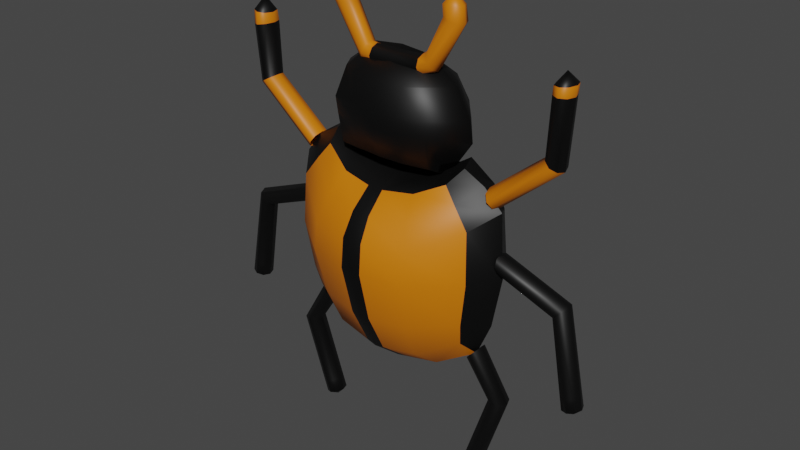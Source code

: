 # Source: VIRUS_naraja.blend  (saved by Blender 3.6.11; exported with 4.5.12 LTS)
import bpy
from mathutils import Matrix  # noqa: F401  (used for matrix-valued properties, if any)

bpy.ops.wm.read_factory_settings(use_empty=True)
scene = bpy.context.scene
scene.name = 'Scene'

# ---- collections
col_collection = bpy.data.collections.new('Collection'); scene.collection.children.link(col_collection)

# ---- materials (node trees are filled in below, after node groups)
mat_material = bpy.data.materials.new('Material')
mat_material.alpha_threshold = 0.0
mat_material.use_transparent_shadow = False
mat_material.roughness = 0.5
mat_material.line_color = (0.0, 0.0, 0.0, 1.0)
mat_material_001 = bpy.data.materials.new('Material.001')
mat_material_001.use_transparent_shadow = False

# ---- node groups
ng_auto_smooth = bpy.data.node_groups.new('Auto Smooth', 'GeometryNodeTree')
_s = ng_auto_smooth.interface.new_socket(name='Geometry', in_out='OUTPUT', socket_type='NodeSocketGeometry')
_s = ng_auto_smooth.interface.new_socket(name='Geometry', in_out='INPUT', socket_type='NodeSocketGeometry')
_s = ng_auto_smooth.interface.new_socket(name='Angle', in_out='INPUT', socket_type='NodeSocketFloat')
_s.subtype = 'ANGLE'
_s.min_value = 0.0
_s.max_value = 3.142
ng_auto_smooth.is_modifier = True
_N = ng_auto_smooth.nodes; _L = ng_auto_smooth.links
n0 = _N.new('NodeGroupOutput'); n0.name = 'Group Output'; n0.location = (480, -100)
n1 = _N.new('NodeGroupInput'); n1.name = 'Group Input'; n1.location = (-420, -300)
n2 = _N.new('NodeGroupInput'); n2.name = 'Group Input.001'; n2.location = (-60, -100)
n3 = _N.new('GeometryNodeSetShadeSmooth'); n3.name = 'Set Shade Smooth'; n3.location = (120, -100)
n3.domain = 'EDGE'
n4 = _N.new('GeometryNodeSetShadeSmooth'); n4.name = 'Set Shade Smooth.001'; n4.location = (300, -100)
n5 = _N.new('GeometryNodeInputMeshEdgeAngle'); n5.name = 'Edge Angle'; n5.location = (-420, -220)
n6 = _N.new('GeometryNodeInputEdgeSmooth'); n6.name = 'Is Edge Smooth'; n6.location = (-60, -160)
n7 = _N.new('GeometryNodeInputShadeSmooth'); n7.name = 'Is Face Smooth'; n7.location = (-240, -340)
n8 = _N.new('FunctionNodeBooleanMath'); n8.name = 'Boolean Math'; n8.location = (-60, -220)
n9 = _N.new('FunctionNodeCompare'); n9.name = 'Compare'; n9.location = (-240, -180)
n9.operation = 'LESS_EQUAL'
_L.new(n5.outputs[0], n9.inputs[0])
_L.new(n4.outputs[0], n0.inputs[0])
_L.new(n1.outputs[1], n9.inputs[1])
_L.new(n9.outputs[0], n8.inputs[0])
_L.new(n7.outputs[0], n8.inputs[1])
_L.new(n2.outputs[0], n3.inputs[0])
_L.new(n6.outputs[0], n3.inputs[1])
_L.new(n3.outputs[0], n4.inputs[0])
_L.new(n8.outputs[0], n3.inputs[2])
n0.is_active_output = True

# ---- material node trees
mat_material.use_nodes = True; mat_material.node_tree.nodes.clear()
_N = mat_material.node_tree.nodes; _L = mat_material.node_tree.links
n0 = _N.new('ShaderNodeOutputMaterial'); n0.name = 'Material Output'; n0.location = (300, 300)
n1 = _N.new('ShaderNodeBsdfPrincipled'); n1.name = 'Principled BSDF'; n1.location = (10, 300)
n1.distribution = 'GGX'
n1.subsurface_method = 'RANDOM_WALK_SKIN'
n1.inputs[0].default_value = (0.0, 0.0, 0.0, 1.0)
n1.inputs[3].default_value = 1.45
n1.inputs[27].default_value = (0.0, 0.0, 0.0, 1.0)
n1.inputs[28].default_value = 1.0
_L.new(n1.outputs[0], n0.inputs[0])
n0.is_active_output = True
mat_material_001.use_nodes = True; mat_material_001.node_tree.nodes.clear()
_N = mat_material_001.node_tree.nodes; _L = mat_material_001.node_tree.links
n0 = _N.new('ShaderNodeBsdfPrincipled'); n0.name = 'Principled BSDF'; n0.location = (10, 300)
n0.distribution = 'GGX'
n0.subsurface_method = 'RANDOM_WALK_SKIN'
n0.inputs[0].default_value = (0.686, 0.1791, 0.0, 1.0)
n0.inputs[3].default_value = 1.45
n0.inputs[27].default_value = (0.0, 0.0, 0.0, 1.0)
n0.inputs[28].default_value = 1.0
n1 = _N.new('ShaderNodeOutputMaterial'); n1.name = 'Material Output'; n1.location = (300, 300)
_L.new(n0.outputs[0], n1.inputs[0])
n1.is_active_output = True

# ---- world
world_world = bpy.data.worlds.new('World'); scene.world = world_world
world_world.use_nodes = True; world_world.node_tree.nodes.clear()
_N = world_world.node_tree.nodes; _L = world_world.node_tree.links
n0 = _N.new('ShaderNodeOutputWorld'); n0.name = 'World Output'; n0.location = (300, 300)
n1 = _N.new('ShaderNodeBackground'); n1.name = 'Background'; n1.location = (10, 300)
n1.inputs[0].default_value = (0.05088, 0.05088, 0.05088, 1.0)
_L.new(n1.outputs[0], n0.inputs[0])
n0.is_active_output = True
world_world.color = (0.05088, 0.05088, 0.05088)
world_world.use_sun_shadow = False
world_world.sun_shadow_jitter_overblur = 0.0

# ---- meshes
me_cube = bpy.data.meshes.new('Cube')
me_cube.from_pydata([(0.8299, 0.2864, 0.8443), (1.037, 0.2912, -0.6901), (0.7896, -0.02744, 0.6946), (0.9957, 0.003448, -0.7229), (-0.808, 0.2523, 0.8467), (-1.085, 0.319, -0.7511), (-0.7862, -0.01369, 0.7094), (-1.006, 0.002654, -0.72), (0.0385, 0.5916, -0.961), (0.01468, -0.1895, 0.5285), (0.04769, -0.2363, -0.9382), (0.01289, 0.6593, 0.5965), (1.195, 0.4389, -0.08894), (-1.14, -0.08599, -0.08468), (1.147, -0.1202, -0.07879), (-1.197, 0.3981, -0.08894), (0.01482, 0.9021, -0.07155), (0.01557, -0.5476, -0.09971), (-1.117, -0.06226, 0.3666), (1.159, 0.4106, 0.4324), (1.118, -0.09589, 0.3841), (-1.16, 0.3711, 0.412), (0.01446, 0.8571, 0.1864), (0.01515, -0.5188, 0.1703), (1.097, 0.4224, -0.4994), (1.068, -0.08831, -0.4887), (-1.039, 0.3844, -0.5439), (0.01565, 0.8539, -0.6009), (0.02078, -0.4248, -0.5742), (-1.031, -0.06028, -0.5208), (-0.5017, 0.5199, -0.9102), (-0.4459, -0.1247, 0.5679), (-0.5112, -0.1681, -0.8812), (-0.4836, 0.5893, 0.5973), (-0.5985, 0.8011, -0.09089), (-0.5913, -0.4361, -0.1107), (-0.5772, 0.7619, 0.124), (-0.5774, -0.4116, 0.1569), (-0.5467, -0.3293, -0.5419), (-0.5557, 0.7596, -0.545), (0.5478, -0.1776, -0.8927), (0.5155, 0.6032, 0.6111), (0.5346, 0.5343, -0.9246), (0.4736, -0.1346, 0.5749), (0.6245, -0.4532, -0.1106), (0.6359, 0.8177, -0.09092), (0.6097, -0.4284, 0.165), (0.6136, 0.778, 0.1323), (0.5941, 0.775, -0.5521), (0.5856, -0.3454, -0.5437), (-1.085, 0.1657, -0.8485), (0.8534, 0.1621, 0.7876), (-0.8478, 0.157, 0.7977), (1.079, 0.1662, -0.8648), (0.02148, 0.1246, -1.21), (0.01433, 0.1963, 0.68), (1.36, 0.1758, -0.08597), (-1.363, 0.1726, -0.08597), (1.319, 0.1736, 0.5076), (-1.322, 0.1704, 0.4844), (-1.25, 0.1719, -0.5995), (1.248, 0.1749, -0.5489), (-0.5445, 0.1274, -1.094), (-0.5176, 0.1897, 0.6972), (0.5491, 0.1917, 0.7094), (0.5748, 0.1283, -1.11), (-0.9304, -0.05087, 0.5605), (1.06, 0.3612, 0.6462), (0.9363, -0.07143, 0.5737), (-1.072, 0.3219, 0.6281), (0.01425, 0.7981, 0.3829), (0.0148, -0.3935, 0.3629), (-0.566, 0.71, 0.3501), (-0.5115, -0.2882, 0.4071), (0.5354, -0.3037, 0.4162), (0.6017, 0.726, 0.3618), (1.103, 0.1645, 0.6869), (-1.115, 0.1598, 0.6881), (-0.0719, -0.2217, -0.926), (-0.09336, 0.6443, 0.5967), (-0.1164, 0.8805, -0.07569), (-0.1122, 0.8367, 0.1731), (-0.1066, 0.8337, -0.589), (-0.07709, 0.5763, -0.9501), (-0.08388, -0.1756, 0.5369), (-0.1143, -0.5237, -0.1021), (-0.1116, -0.4959, 0.1674), (-0.1006, -0.4044, -0.5673), (-0.0995, 0.1949, 0.6837), (-0.09963, 0.1252, -1.186), (-0.09782, -0.3709, 0.3723), (-0.1099, 0.7792, 0.3759), (0.1386, 0.5801, -0.9536), (0.1073, -0.1784, 0.5379), (0.1384, -0.5285, -0.1019), (0.1351, -0.5006, 0.1692), (0.1347, -0.4088, -0.568), (0.1486, -0.2245, -0.929), (0.1143, 0.648, 0.5994), (0.1401, 0.8851, -0.07546), (0.1353, 0.8412, 0.1755), (0.1323, 0.838, -0.5911), (0.1331, 0.1254, -1.19), (0.1222, 0.1953, 0.6859), (0.1328, 0.7835, 0.3787), (0.1198, -0.3753, 0.3736)], [], [(63, 52, 6, 31), (73, 31, 6, 66), (77, 52, 4, 69), (65, 53, 3, 40), (76, 51, 2, 68), (75, 41, 0, 67), (91, 79, 11, 70), (89, 54, 10, 78), (105, 93, 9, 71), (103, 55, 9, 93), (96, 94, 17, 28), (82, 80, 16, 27), (48, 45, 12, 24), (61, 56, 14, 25), (60, 57, 15, 26), (38, 35, 13, 29), (94, 95, 23, 17), (80, 81, 22, 16), (45, 47, 19, 12), (56, 58, 20, 14), (57, 59, 21, 15), (35, 37, 18, 13), (32, 38, 29, 7), (50, 60, 26, 5), (53, 61, 25, 3), (42, 48, 24, 1), (83, 82, 27, 8), (97, 96, 28, 10), (5, 26, 39, 30), (78, 87, 38, 32), (85, 86, 37, 35), (15, 21, 36, 34), (87, 85, 35, 38), (26, 15, 34, 39), (50, 62, 32, 7), (69, 4, 33, 72), (90, 84, 31, 73), (88, 63, 31, 84), (3, 25, 49, 40), (92, 101, 48, 42), (99, 100, 47, 45), (14, 20, 46, 44), (101, 99, 45, 48), (25, 14, 44, 49), (51, 64, 43, 2), (68, 2, 43, 74), (104, 98, 41, 75), (102, 65, 40, 97), (92, 42, 65, 102), (0, 41, 64, 51), (79, 33, 63, 88), (5, 30, 62, 50), (1, 24, 61, 53), (7, 29, 60, 50), (13, 18, 59, 57), (12, 19, 58, 56), (29, 13, 57, 60), (24, 12, 56, 61), (98, 11, 55, 103), (83, 8, 54, 89), (67, 0, 51, 76), (42, 1, 53, 65), (66, 6, 52, 77), (33, 4, 52, 63), (18, 66, 77, 59), (19, 67, 76, 58), (100, 104, 75, 47), (20, 68, 74, 46), (86, 90, 73, 37), (21, 69, 72, 36), (95, 105, 71, 23), (81, 91, 70, 22), (47, 75, 67, 19), (58, 76, 68, 20), (59, 77, 69, 21), (37, 73, 66, 18), (36, 72, 91, 81), (23, 71, 90, 86), (30, 83, 89, 62), (11, 79, 88, 55), (55, 88, 84, 9), (71, 9, 84, 90), (28, 17, 85, 87), (17, 23, 86, 85), (10, 28, 87, 78), (30, 39, 82, 83), (34, 36, 81, 80), (39, 34, 80, 82), (62, 89, 78, 32), (72, 33, 79, 91), (46, 74, 105, 95), (22, 70, 104, 100), (41, 98, 103, 64), (8, 92, 102, 54), (54, 102, 97, 10), (70, 11, 98, 104), (27, 16, 99, 101), (16, 22, 100, 99), (8, 27, 101, 92), (40, 49, 96, 97), (44, 46, 95, 94), (49, 44, 94, 96), (64, 103, 93, 43), (74, 43, 93, 105)])
me_cube.polygons.foreach_set('use_smooth', [True] * 104)
me_cube.polygons.foreach_set('material_index', [0, 1, 0, 1, 0, 1, 0, 0, 0, 0, 0, 0, 1, 0, 0, 1, 0, 0, 1, 0, 0, 1, 1, 0, 0, 1, 0, 0, 1, 1, 1, 1, 1, 1, 1, 1, 1, 0, 1, 1, 1, 1, 1, 1, 0, 1, 1, 1, 1, 0, 0, 1, 0, 0, 0, 0, 0, 0, 0, 0, 0, 1, 0, 0, 0, 0, 1, 1, 1, 1, 0, 0, 1, 0, 0, 1, 1, 0, 1, 0, 0, 0, 0, 0, 0, 1, 1, 1, 1, 1, 1, 0, 0, 0, 0, 0, 0, 0, 0, 1, 1, 1, 0, 1])
_uv = me_cube.uv_layers.new(name='UVMap')
_uv.uv.foreach_set('vector', [0.8044, 0.6148, 0.875, 0.6162, 0.875, 0.75, 0.8044, 0.7699, 0.6024, 0.9303, 0.6337, 0.9265, 0.625, 1.0, 0.5975, 1.004, 0.5975, 0.1293, 0.625, 0.1338, 0.625, 0.25, 0.5975, 0.2464, 0.3157, 0.6162, 0.375, 0.6162, 0.375, 0.75, 0.3157, 0.75, 0.5975, 0.6165, 0.625, 0.6162, 0.625, 0.75, 0.5975, 0.7463, 0.5975, 0.4418, 0.625, 0.4407, 0.625, 0.5, 0.5975, 0.5037, 0.5986, 0.3631, 0.6269, 0.3653, 0.625, 0.3766, 0.5975, 0.375, 0.2397, 0.6159, 0.2516, 0.6162, 0.2516, 0.75, 0.2397, 0.7543, 0.5975, 0.8615, 0.625, 0.8604, 0.625, 0.8734, 0.5975, 0.875, 0.7354, 0.6162, 0.7484, 0.6162, 0.7484, 0.75, 0.7354, 0.75, 0.4375, 0.8629, 0.5, 0.8654, 0.5, 0.8809, 0.4375, 0.8771, 0.4376, 0.3604, 0.4999, 0.3559, 0.5, 0.3691, 0.4375, 0.3729, 0.4375, 0.4432, 0.5, 0.4458, 0.5, 0.5166, 0.4375, 0.5083, 0.4375, 0.6168, 0.5, 0.6174, 0.5, 0.7334, 0.4375, 0.7417, 0.4375, 0.1237, 0.5, 0.1136, 0.5, 0.2336, 0.4375, 0.2418, 0.4381, 0.9352, 0.4995, 0.9427, 0.5, 1.016, 0.4375, 1.008, 0.5, 0.8654, 0.57, 0.8626, 0.57, 0.8767, 0.5, 0.8809, 0.4999, 0.3559, 0.5703, 0.361, 0.57, 0.3733, 0.5, 0.3691, 0.5, 0.4458, 0.57, 0.4429, 0.57, 0.5073, 0.5, 0.5166, 0.5, 0.6174, 0.57, 0.6168, 0.57, 0.7427, 0.5, 0.7334, 0.5, 0.1136, 0.57, 0.1249, 0.57, 0.2428, 0.5, 0.2336, 0.4995, 0.9427, 0.5712, 0.9341, 0.57, 1.007, 0.5, 1.016, 0.3669, 0.9264, 0.4381, 0.9352, 0.4375, 1.008, 0.375, 1.0, 0.375, 0.1338, 0.4375, 0.1237, 0.4375, 0.2418, 0.375, 0.25, 0.375, 0.6162, 0.4375, 0.6168, 0.4375, 0.7417, 0.375, 0.75, 0.375, 0.4407, 0.4375, 0.4432, 0.4375, 0.5083, 0.375, 0.5, 0.3733, 0.3653, 0.4376, 0.3604, 0.4375, 0.3729, 0.375, 0.3766, 0.375, 0.8604, 0.4375, 0.8629, 0.4375, 0.8771, 0.375, 0.8734, 0.375, 0.25, 0.4375, 0.2418, 0.4381, 0.3148, 0.3669, 0.3236, 0.3733, 0.8847, 0.4376, 0.8896, 0.4381, 0.9352, 0.3669, 0.9264, 0.4999, 0.8941, 0.5703, 0.889, 0.5712, 0.9341, 0.4995, 0.9427, 0.5, 0.2336, 0.57, 0.2428, 0.5712, 0.3159, 0.4995, 0.3073, 0.4376, 0.8896, 0.4999, 0.8941, 0.4995, 0.9427, 0.4381, 0.9352, 0.4375, 0.2418, 0.5, 0.2336, 0.4995, 0.3073, 0.4381, 0.3148, 0.125, 0.6162, 0.1958, 0.6148, 0.1958, 0.7699, 0.125, 0.75, 0.5975, 0.2464, 0.625, 0.25, 0.6337, 0.3235, 0.6024, 0.3197, 0.5986, 0.8869, 0.6269, 0.8847, 0.6337, 0.9265, 0.6024, 0.9303, 0.7604, 0.6159, 0.8044, 0.6148, 0.8044, 0.7699, 0.7604, 0.7543, 0.375, 0.75, 0.4375, 0.7417, 0.4375, 0.8068, 0.375, 0.8093, 0.375, 0.3896, 0.4375, 0.3871, 0.4375, 0.4432, 0.375, 0.4407, 0.5, 0.3846, 0.57, 0.3874, 0.57, 0.4429, 0.5, 0.4458, 0.5, 0.7334, 0.57, 0.7427, 0.57, 0.8071, 0.5, 0.8042, 0.4375, 0.3871, 0.5, 0.3846, 0.5, 0.4458, 0.4375, 0.4432, 0.4375, 0.7417, 0.5, 0.7334, 0.5, 0.8042, 0.4375, 0.8068, 0.625, 0.6162, 0.6843, 0.6162, 0.6843, 0.75, 0.625, 0.75, 0.5975, 0.7463, 0.625, 0.75, 0.625, 0.8093, 0.5975, 0.8082, 0.5975, 0.3885, 0.625, 0.3896, 0.625, 0.4407, 0.5975, 0.4418, 0.2646, 0.6162, 0.3157, 0.6162, 0.3157, 0.75, 0.2646, 0.75, 0.2646, 0.5, 0.3157, 0.5, 0.3157, 0.6162, 0.2646, 0.6162, 0.625, 0.5, 0.6843, 0.5, 0.6843, 0.6162, 0.625, 0.6162, 0.7604, 0.4957, 0.8044, 0.4801, 0.8044, 0.6148, 0.7604, 0.6159, 0.125, 0.5, 0.1958, 0.4801, 0.1958, 0.6148, 0.125, 0.6162, 0.375, 0.5, 0.4375, 0.5083, 0.4375, 0.6168, 0.375, 0.6162, 0.375, 0.0, 0.4375, -0.01225, 0.4375, 0.1237, 0.375, 0.1338, 0.5, -0.0245, 0.57, -0.01077, 0.57, 0.1249, 0.5, 0.1136, 0.5, 0.5166, 0.57, 0.5073, 0.57, 0.6168, 0.5, 0.6174, 0.4375, -0.01225, 0.5, -0.0245, 0.5, 0.1136, 0.4375, 0.1237, 0.4375, 0.5083, 0.5, 0.5166, 0.5, 0.6174, 0.4375, 0.6168, 0.7354, 0.5, 0.7484, 0.5, 0.7484, 0.6162, 0.7354, 0.6162, 0.2397, 0.4957, 0.2516, 0.5, 0.2516, 0.6162, 0.2397, 0.6159, 0.5975, 0.5037, 0.625, 0.5, 0.625, 0.6162, 0.5975, 0.6165, 0.3157, 0.5, 0.375, 0.5, 0.375, 0.6162, 0.3157, 0.6162, 0.5975, -0.005386, 0.625, 0.0, 0.625, 0.1338, 0.5975, 0.1293, 0.8044, 0.4801, 0.875, 0.5, 0.875, 0.6162, 0.8044, 0.6148, 0.57, -0.01077, 0.5975, -0.005386, 0.5975, 0.1293, 0.57, 0.1249, 0.57, 0.5073, 0.5975, 0.5037, 0.5975, 0.6165, 0.57, 0.6168, 0.57, 0.3874, 0.5975, 0.3885, 0.5975, 0.4418, 0.57, 0.4429, 0.57, 0.7427, 0.5975, 0.7463, 0.5975, 0.8082, 0.57, 0.8071, 0.5703, 0.889, 0.5986, 0.8869, 0.6024, 0.9303, 0.5712, 0.9341, 0.57, 0.2428, 0.5975, 0.2464, 0.6024, 0.3197, 0.5712, 0.3159, 0.57, 0.8626, 0.5975, 0.8615, 0.5975, 0.875, 0.57, 0.8767, 0.5703, 0.361, 0.5986, 0.3631, 0.5975, 0.375, 0.57, 0.3733, 0.57, 0.4429, 0.5975, 0.4418, 0.5975, 0.5037, 0.57, 0.5073, 0.57, 0.6168, 0.5975, 0.6165, 0.5975, 0.7463, 0.57, 0.7427, 0.57, 0.1249, 0.5975, 0.1293, 0.5975, 0.2464, 0.57, 0.2428, 0.5712, 0.9341, 0.6024, 0.9303, 0.5975, 1.004, 0.57, 1.007, 0.5712, 0.3159, 0.6024, 0.3197, 0.5986, 0.3631, 0.5703, 0.361, 0.57, 0.8767, 0.5975, 0.875, 0.5986, 0.8869, 0.5703, 0.889, 0.1958, 0.4801, 0.2397, 0.4957, 0.2397, 0.6159, 0.1958, 0.6148, 0.7484, 0.5, 0.7604, 0.4957, 0.7604, 0.6159, 0.7484, 0.6162, 0.7484, 0.6162, 0.7604, 0.6159, 0.7604, 0.7543, 0.7484, 0.75, 0.5975, 0.875, 0.625, 0.8734, 0.6269, 0.8847, 0.5986, 0.8869, 0.4375, 0.8771, 0.5, 0.8809, 0.4999, 0.8941, 0.4376, 0.8896, 0.5, 0.8809, 0.57, 0.8767, 0.5703, 0.889, 0.4999, 0.8941, 0.375, 0.8734, 0.4375, 0.8771, 0.4376, 0.8896, 0.3733, 0.8847, 0.3669, 0.3236, 0.4381, 0.3148, 0.4376, 0.3604, 0.3733, 0.3653, 0.4995, 0.3073, 0.5712, 0.3159, 0.5703, 0.361, 0.4999, 0.3559, 0.4381, 0.3148, 0.4995, 0.3073, 0.4999, 0.3559, 0.4376, 0.3604, 0.1958, 0.6148, 0.2397, 0.6159, 0.2397, 0.7543, 0.1958, 0.7699, 0.6024, 0.3197, 0.6337, 0.3235, 0.6269, 0.3653, 0.5986, 0.3631, 0.57, 0.8071, 0.5975, 0.8082, 0.5975, 0.8615, 0.57, 0.8626, 0.57, 0.3733, 0.5975, 0.375, 0.5975, 0.3885, 0.57, 0.3874, 0.6843, 0.5, 0.7354, 0.5, 0.7354, 0.6162, 0.6843, 0.6162, 0.2516, 0.5, 0.2646, 0.5, 0.2646, 0.6162, 0.2516, 0.6162, 0.2516, 0.6162, 0.2646, 0.6162, 0.2646, 0.75, 0.2516, 0.75, 0.5975, 0.375, 0.625, 0.3766, 0.625, 0.3896, 0.5975, 0.3885, 0.4375, 0.3729, 0.5, 0.3691, 0.5, 0.3846, 0.4375, 0.3871, 0.5, 0.3691, 0.57, 0.3733, 0.57, 0.3874, 0.5, 0.3846, 0.375, 0.3766, 0.4375, 0.3729, 0.4375, 0.3871, 0.375, 0.3896, 0.375, 0.8093, 0.4375, 0.8068, 0.4375, 0.8629, 0.375, 0.8604, 0.5, 0.8042, 0.57, 0.8071, 0.57, 0.8626, 0.5, 0.8654, 0.4375, 0.8068, 0.5, 0.8042, 0.5, 0.8654, 0.4375, 0.8629, 0.6843, 0.6162, 0.7354, 0.6162, 0.7354, 0.75, 0.6843, 0.75, 0.5975, 0.8082, 0.625, 0.8093, 0.625, 0.8604, 0.5975, 0.8615])
me_cube.materials.append(mat_material)
me_cube.materials.append(mat_material_001)
me_cube.use_mirror_vertex_groups = False
me_cube.update()
me_cylinder = bpy.data.meshes.new('Cylinder')
me_cylinder.from_pydata([(-1.788, -0.04612, 1.961), (-1.107, -0.04612, 0.7286), (-1.863, -0.03261, 1.968), (-1.145, -0.03261, 0.664), (-1.894, 2.859e-08, 1.971), (-1.161, 3.667e-08, 0.6372), (-1.863, 0.03261, 1.968), (-1.145, 0.03261, 0.664), (-1.788, 0.04612, 1.961), (-1.107, 0.04612, 0.7286), (-1.713, 0.03261, 1.954), (-1.068, 0.03261, 0.7933), (-1.682, 5.328e-08, 1.951), (-1.052, 3.413e-08, 0.8201), (-1.713, -0.03261, 1.954), (-1.068, -0.03261, 0.7933), (-1.74, -0.04612, 1.248), (-1.805, -0.03261, 1.211), (-1.832, 3.511e-08, 1.195), (-1.805, 0.03261, 1.211), (-1.74, 0.04612, 1.248), (-1.674, 0.03261, 1.286), (-1.647, 4.292e-08, 1.301), (-1.674, -0.03261, 1.286), (-1.785, 4.088e-08, 2.11), (1.785, -0.04612, 1.991), (1.107, -0.04612, 0.7286), (1.86, -0.03261, 1.998), (1.145, -0.03261, 0.664), (1.891, 2.859e-08, 2.001), (1.161, 3.667e-08, 0.6372), (1.86, 0.03261, 1.998), (1.145, 0.03261, 0.664), (1.785, 0.04612, 1.991), (1.107, 0.04612, 0.7286), (1.71, 0.03261, 1.984), (1.068, 0.03261, 0.7933), (1.679, 5.328e-08, 1.981), (1.052, 3.413e-08, 0.8201), (1.71, -0.03261, 1.984), (1.068, -0.03261, 0.7933), (1.74, -0.04612, 1.248), (1.805, -0.03261, 1.211), (1.832, 3.511e-08, 1.195), (1.805, 0.03261, 1.211), (1.74, 0.04612, 1.248), (1.674, 0.03261, 1.286), (1.647, 4.292e-08, 1.301), (1.674, -0.03261, 1.286), (1.785, 4.088e-08, 2.11), (-1.78, -0.05044, 1.833), (-1.858, -0.03567, 1.823), (-1.891, 3.003e-08, 1.819), (-1.858, 0.03567, 1.823), (-1.78, 0.05044, 1.833), (-1.702, 0.03567, 1.844), (-1.67, 5.024e-08, 1.848), (-1.702, -0.03567, 1.844), (1.85, -0.03261, 1.893), (1.88, 2.982e-08, 1.893), (1.85, 0.03261, 1.893), (1.777, 0.04612, 1.894), (1.703, 0.03261, 1.896), (1.673, 5.133e-08, 1.896), (1.703, -0.03261, 1.896), (1.777, -0.04612, 1.894)], [], [(16, 1, 3, 17), (17, 3, 5, 18), (18, 5, 7, 19), (19, 7, 9, 20), (20, 9, 11, 21), (21, 11, 13, 22), (22, 13, 15, 23), (23, 15, 1, 16), (57, 23, 16, 50), (56, 22, 23, 57), (55, 21, 22, 56), (54, 20, 21, 55), (53, 19, 20, 54), (52, 18, 19, 53), (51, 17, 18, 52), (50, 16, 17, 51), (0, 2, 24), (2, 4, 24), (4, 6, 24), (6, 8, 24), (8, 10, 24), (10, 12, 24), (12, 14, 24), (14, 0, 24), (41, 42, 28, 26), (42, 43, 30, 28), (43, 44, 32, 30), (44, 45, 34, 32), (45, 46, 36, 34), (46, 47, 38, 36), (47, 48, 40, 38), (48, 41, 26, 40), (64, 65, 41, 48), (63, 64, 48, 47), (62, 63, 47, 46), (61, 62, 46, 45), (60, 61, 45, 44), (59, 60, 44, 43), (58, 59, 43, 42), (65, 58, 42, 41), (25, 49, 27), (27, 49, 29), (29, 49, 31), (31, 49, 33), (33, 49, 35), (35, 49, 37), (37, 49, 39), (39, 49, 25), (2, 51, 52, 4), (4, 52, 53, 6), (6, 53, 54, 8), (8, 54, 55, 10), (10, 55, 56, 12), (12, 56, 57, 14), (14, 57, 50, 0), (25, 27, 58, 65), (27, 29, 59, 58), (29, 31, 60, 59), (31, 33, 61, 60), (33, 35, 62, 61), (35, 37, 63, 62), (37, 39, 64, 63), (39, 25, 65, 64), (0, 50, 51, 2)])
me_cylinder.polygons.foreach_set('use_smooth', [True] * 64)
me_cylinder.polygons.foreach_set('material_index', [1, 1, 1, 1, 1, 1, 1, 1, 0, 0, 0, 0, 0, 0, 0, 0, 0, 0, 0, 0, 0, 0, 0, 0, 1, 1, 1, 1, 1, 1, 1, 1, 0, 0, 0, 0, 0, 0, 0, 0, 0, 0, 0, 0, 0, 0, 0, 0, 1, 1, 1, 1, 1, 1, 1, 1, 1, 1, 1, 1, 1, 1, 1, 1])
_uv = me_cylinder.uv_layers.new(name='UVMap')
_uv.uv.foreach_set('vector', [1.0, 0.5712, 1.0, 1.0, 0.875, 1.0, 0.875, 0.5712, 0.875, 0.5712, 0.875, 1.0, 0.75, 1.0, 0.75, 0.5712, 0.75, 0.5712, 0.75, 1.0, 0.625, 1.0, 0.625, 0.5712, 0.625, 0.5712, 0.625, 1.0, 0.5, 1.0, 0.5, 0.5712, 0.5, 0.5712, 0.5, 1.0, 0.375, 1.0, 0.375, 0.5712, 0.375, 0.5712, 0.375, 1.0, 0.25, 1.0, 0.25, 0.5712, 0.25, 0.5712, 0.25, 1.0, 0.125, 1.0, 0.125, 0.5712, 0.125, 0.5712, 0.125, 1.0, 0.0, 1.0, 0.0, 0.5712, 0.125, 0.527, 0.125, 0.5712, 0.0, 0.5712, 0.0, 0.527, 0.25, 0.527, 0.25, 0.5712, 0.125, 0.5712, 0.125, 0.527, 0.375, 0.527, 0.375, 0.5712, 0.25, 0.5712, 0.25, 0.527, 0.5, 0.527, 0.5, 0.5712, 0.375, 0.5712, 0.375, 0.527, 0.625, 0.527, 0.625, 0.5712, 0.5, 0.5712, 0.5, 0.527, 0.75, 0.527, 0.75, 0.5712, 0.625, 0.5712, 0.625, 0.527, 0.875, 0.527, 0.875, 0.5712, 0.75, 0.5712, 0.75, 0.527, 1.0, 0.527, 1.0, 0.5712, 0.875, 0.5712, 0.875, 0.527, 0.75, 0.49, 0.9197, 0.4197, 0.75, 0.25, 0.9197, 0.4197, 0.99, 0.25, 0.75, 0.25, 0.99, 0.25, 0.9197, 0.08029, 0.75, 0.25, 0.9197, 0.08029, 0.75, 0.01, 0.75, 0.25, 0.75, 0.01, 0.5803, 0.08029, 0.75, 0.25, 0.5803, 0.08029, 0.51, 0.25, 0.75, 0.25, 0.51, 0.25, 0.5803, 0.4197, 0.75, 0.25, 0.5803, 0.4197, 0.75, 0.49, 0.75, 0.25, 1.0, 0.5712, 0.875, 0.5712, 0.875, 1.0, 1.0, 1.0, 0.875, 0.5712, 0.75, 0.5712, 0.75, 1.0, 0.875, 1.0, 0.75, 0.5712, 0.625, 0.5712, 0.625, 1.0, 0.75, 1.0, 0.625, 0.5712, 0.5, 0.5712, 0.5, 1.0, 0.625, 1.0, 0.5, 0.5712, 0.375, 0.5712, 0.375, 1.0, 0.5, 1.0, 0.375, 0.5712, 0.25, 0.5712, 0.25, 1.0, 0.375, 1.0, 0.25, 0.5712, 0.125, 0.5712, 0.125, 1.0, 0.25, 1.0, 0.125, 0.5712, 0.0, 0.5712, 0.0, 1.0, 0.125, 1.0, 0.125, 0.5134, 0.0, 0.5134, 0.0, 0.5712, 0.125, 0.5712, 0.25, 0.5134, 0.125, 0.5134, 0.125, 0.5712, 0.25, 0.5712, 0.375, 0.5134, 0.25, 0.5134, 0.25, 0.5712, 0.375, 0.5712, 0.5, 0.5134, 0.375, 0.5134, 0.375, 0.5712, 0.5, 0.5712, 0.625, 0.5134, 0.5, 0.5134, 0.5, 0.5712, 0.625, 0.5712, 0.75, 0.5134, 0.625, 0.5134, 0.625, 0.5712, 0.75, 0.5712, 0.875, 0.5134, 0.75, 0.5134, 0.75, 0.5712, 0.875, 0.5712, 1.0, 0.5134, 0.875, 0.5134, 0.875, 0.5712, 1.0, 0.5712, 0.75, 0.49, 0.75, 0.25, 0.9197, 0.4197, 0.9197, 0.4197, 0.75, 0.25, 0.99, 0.25, 0.99, 0.25, 0.75, 0.25, 0.9197, 0.08029, 0.9197, 0.08029, 0.75, 0.25, 0.75, 0.01, 0.75, 0.01, 0.75, 0.25, 0.5803, 0.08029, 0.5803, 0.08029, 0.75, 0.25, 0.51, 0.25, 0.51, 0.25, 0.75, 0.25, 0.5803, 0.4197, 0.5803, 0.4197, 0.75, 0.25, 0.75, 0.49, 0.875, 0.5, 0.875, 0.527, 0.75, 0.527, 0.75, 0.5, 0.75, 0.5, 0.75, 0.527, 0.625, 0.527, 0.625, 0.5, 0.625, 0.5, 0.625, 0.527, 0.5, 0.527, 0.5, 0.5, 0.5, 0.5, 0.5, 0.527, 0.375, 0.527, 0.375, 0.5, 0.375, 0.5, 0.375, 0.527, 0.25, 0.527, 0.25, 0.5, 0.25, 0.5, 0.25, 0.527, 0.125, 0.527, 0.125, 0.5, 0.125, 0.5, 0.125, 0.527, 0.0, 0.527, 0.0, 0.5, 1.0, 0.5, 0.875, 0.5, 0.875, 0.5134, 1.0, 0.5134, 0.875, 0.5, 0.75, 0.5, 0.75, 0.5134, 0.875, 0.5134, 0.75, 0.5, 0.625, 0.5, 0.625, 0.5134, 0.75, 0.5134, 0.625, 0.5, 0.5, 0.5, 0.5, 0.5134, 0.625, 0.5134, 0.5, 0.5, 0.375, 0.5, 0.375, 0.5134, 0.5, 0.5134, 0.375, 0.5, 0.25, 0.5, 0.25, 0.5134, 0.375, 0.5134, 0.25, 0.5, 0.125, 0.5, 0.125, 0.5134, 0.25, 0.5134, 0.125, 0.5, 0.0, 0.5, 0.0, 0.5134, 0.125, 0.5134, 1.0, 0.5, 1.0, 0.527, 0.875, 0.527, 0.875, 0.5])
me_cylinder.materials.append(mat_material)
me_cylinder.materials.append(mat_material_001)
me_cylinder.update()
me_cylinder_001 = bpy.data.meshes.new('Cylinder.001')
me_cylinder_001.from_pydata([(-2.086, 0.05344, -1.179), (-1.223, 0.0431, 0.09176), (-2.16, 0.0404, -1.164), (-1.221, 0.02951, 0.1669), (-2.191, 0.007986, -1.158), (-1.22, -0.00314, 0.198), (-2.16, -0.02482, -1.165), (-1.221, -0.03571, 0.1669), (-2.087, -0.0388, -1.179), (-1.224, -0.04913, 0.09168), (-2.013, -0.02576, -1.194), (-1.226, -0.03554, 0.01652), (-1.982, 0.006651, -1.2), (-1.227, -0.002891, -0.01458), (-2.012, 0.03946, -1.194), (-1.226, 0.02968, 0.01658), (-1.902, 0.04932, -0.1746), (-1.954, 0.03601, -0.1201), (-1.975, 0.003486, -0.09763), (-1.954, -0.02921, -0.1203), (-1.902, -0.04292, -0.1749), (-1.851, -0.02961, -0.2294), (-1.829, 0.002918, -0.2519), (-1.85, 0.03561, -0.2292), (-2.105, 0.007637, -1.242), (2.086, 0.05344, -1.179), (1.223, 0.0431, 0.09176), (2.16, 0.0404, -1.164), (1.221, 0.02951, 0.1669), (2.191, 0.007986, -1.158), (1.22, -0.00314, 0.198), (2.16, -0.02482, -1.165), (1.221, -0.03571, 0.1669), (2.087, -0.0388, -1.179), (1.224, -0.04913, 0.09168), (2.013, -0.02576, -1.194), (1.226, -0.03554, 0.01652), (1.982, 0.006651, -1.2), (1.227, -0.002891, -0.01458), (2.012, 0.03946, -1.194), (1.226, 0.02968, 0.01658), (1.902, 0.04932, -0.1746), (1.954, 0.03601, -0.1201), (1.975, 0.003486, -0.09763), (1.954, -0.02921, -0.1203), (1.902, -0.04292, -0.1749), (1.851, -0.02961, -0.2294), (1.829, 0.002918, -0.2519), (1.85, 0.03561, -0.2292), (2.105, 0.007637, -1.242), (2.131, 0.03979, -1.019), (2.161, 0.007361, -1.011), (2.132, -0.02543, -1.02), (2.061, -0.03937, -1.04), (1.99, -0.0263, -1.06), (1.961, 0.006132, -1.068), (1.99, 0.03892, -1.06), (2.06, 0.05287, -1.04), (-2.13, 0.03978, -1.015), (-2.16, 0.007344, -1.007), (-2.131, -0.02545, -1.016), (-2.06, -0.03939, -1.036), (-1.99, -0.02631, -1.056), (-1.96, 0.006118, -1.065), (-1.989, 0.03891, -1.056), (-2.06, 0.05285, -1.036)], [], [(16, 1, 3, 17), (17, 3, 5, 18), (18, 5, 7, 19), (19, 7, 9, 20), (20, 9, 11, 21), (21, 11, 13, 22), (22, 13, 15, 23), (23, 15, 1, 16), (64, 23, 16, 65), (63, 22, 23, 64), (62, 21, 22, 63), (61, 20, 21, 62), (60, 19, 20, 61), (59, 18, 19, 60), (58, 17, 18, 59), (65, 16, 17, 58), (0, 2, 24), (2, 4, 24), (4, 6, 24), (6, 8, 24), (8, 10, 24), (10, 12, 24), (12, 14, 24), (14, 0, 24), (41, 42, 28, 26), (42, 43, 30, 28), (43, 44, 32, 30), (44, 45, 34, 32), (45, 46, 36, 34), (46, 47, 38, 36), (47, 48, 40, 38), (48, 41, 26, 40), (56, 57, 41, 48), (55, 56, 48, 47), (54, 55, 47, 46), (53, 54, 46, 45), (52, 53, 45, 44), (51, 52, 44, 43), (50, 51, 43, 42), (57, 50, 42, 41), (25, 49, 27), (27, 49, 29), (29, 49, 31), (31, 49, 33), (33, 49, 35), (35, 49, 37), (37, 49, 39), (39, 49, 25), (25, 27, 50, 57), (27, 29, 51, 50), (29, 31, 52, 51), (31, 33, 53, 52), (33, 35, 54, 53), (35, 37, 55, 54), (37, 39, 56, 55), (39, 25, 57, 56), (0, 65, 58, 2), (2, 58, 59, 4), (4, 59, 60, 6), (6, 60, 61, 8), (8, 61, 62, 10), (10, 62, 63, 12), (12, 63, 64, 14), (14, 64, 65, 0)])
me_cylinder_001.polygons.foreach_set('use_smooth', [True] * 64)
_uv = me_cylinder_001.uv_layers.new(name='UVMap')
_uv.uv.foreach_set('vector', [1.0, 0.5712, 1.0, 1.0, 0.875, 1.0, 0.875, 0.5712, 0.875, 0.5712, 0.875, 1.0, 0.75, 1.0, 0.75, 0.5712, 0.75, 0.5712, 0.75, 1.0, 0.625, 1.0, 0.625, 0.5712, 0.625, 0.5712, 0.625, 1.0, 0.5, 1.0, 0.5, 0.5712, 0.5, 0.5712, 0.5, 1.0, 0.375, 1.0, 0.375, 0.5712, 0.375, 0.5712, 0.375, 1.0, 0.25, 1.0, 0.25, 0.5712, 0.25, 0.5712, 0.25, 1.0, 0.125, 1.0, 0.125, 0.5712, 0.125, 0.5712, 0.125, 1.0, 0.0, 1.0, 0.0, 0.5712, 0.125, 0.5102, 0.125, 0.5712, 0.0, 0.5712, 0.0, 0.5102, 0.25, 0.5102, 0.25, 0.5712, 0.125, 0.5712, 0.125, 0.5102, 0.375, 0.5102, 0.375, 0.5712, 0.25, 0.5712, 0.25, 0.5102, 0.5, 0.5102, 0.5, 0.5712, 0.375, 0.5712, 0.375, 0.5102, 0.625, 0.5102, 0.625, 0.5712, 0.5, 0.5712, 0.5, 0.5102, 0.75, 0.5102, 0.75, 0.5712, 0.625, 0.5712, 0.625, 0.5102, 0.875, 0.5102, 0.875, 0.5712, 0.75, 0.5712, 0.75, 0.5102, 1.0, 0.5102, 1.0, 0.5712, 0.875, 0.5712, 0.875, 0.5102, 0.75, 0.49, 0.9197, 0.4197, 0.75, 0.25, 0.9197, 0.4197, 0.99, 0.25, 0.75, 0.25, 0.99, 0.25, 0.9197, 0.08029, 0.75, 0.25, 0.9197, 0.08029, 0.75, 0.01, 0.75, 0.25, 0.75, 0.01, 0.5803, 0.08029, 0.75, 0.25, 0.5803, 0.08029, 0.51, 0.25, 0.75, 0.25, 0.51, 0.25, 0.5803, 0.4197, 0.75, 0.25, 0.5803, 0.4197, 0.75, 0.49, 0.75, 0.25, 1.0, 0.5712, 0.875, 0.5712, 0.875, 1.0, 1.0, 1.0, 0.875, 0.5712, 0.75, 0.5712, 0.75, 1.0, 0.875, 1.0, 0.75, 0.5712, 0.625, 0.5712, 0.625, 1.0, 0.75, 1.0, 0.625, 0.5712, 0.5, 0.5712, 0.5, 1.0, 0.625, 1.0, 0.5, 0.5712, 0.375, 0.5712, 0.375, 1.0, 0.5, 1.0, 0.375, 0.5712, 0.25, 0.5712, 0.25, 1.0, 0.375, 1.0, 0.25, 0.5712, 0.125, 0.5712, 0.125, 1.0, 0.25, 1.0, 0.125, 0.5712, 0.0, 0.5712, 0.0, 1.0, 0.125, 1.0, 0.125, 0.5099, 0.0, 0.5099, 0.0, 0.5712, 0.125, 0.5712, 0.25, 0.5099, 0.125, 0.5099, 0.125, 0.5712, 0.25, 0.5712, 0.375, 0.5099, 0.25, 0.5099, 0.25, 0.5712, 0.375, 0.5712, 0.5, 0.5099, 0.375, 0.5099, 0.375, 0.5712, 0.5, 0.5712, 0.625, 0.5099, 0.5, 0.5099, 0.5, 0.5712, 0.625, 0.5712, 0.75, 0.5099, 0.625, 0.5099, 0.625, 0.5712, 0.75, 0.5712, 0.875, 0.5099, 0.75, 0.5099, 0.75, 0.5712, 0.875, 0.5712, 1.0, 0.5099, 0.875, 0.5099, 0.875, 0.5712, 1.0, 0.5712, 0.75, 0.49, 0.75, 0.25, 0.9197, 0.4197, 0.9197, 0.4197, 0.75, 0.25, 0.99, 0.25, 0.99, 0.25, 0.75, 0.25, 0.9197, 0.08029, 0.9197, 0.08029, 0.75, 0.25, 0.75, 0.01, 0.75, 0.01, 0.75, 0.25, 0.5803, 0.08029, 0.5803, 0.08029, 0.75, 0.25, 0.51, 0.25, 0.51, 0.25, 0.75, 0.25, 0.5803, 0.4197, 0.5803, 0.4197, 0.75, 0.25, 0.75, 0.49, 1.0, 0.5, 0.875, 0.5, 0.875, 0.5099, 1.0, 0.5099, 0.875, 0.5, 0.75, 0.5, 0.75, 0.5099, 0.875, 0.5099, 0.75, 0.5, 0.625, 0.5, 0.625, 0.5099, 0.75, 0.5099, 0.625, 0.5, 0.5, 0.5, 0.5, 0.5099, 0.625, 0.5099, 0.5, 0.5, 0.375, 0.5, 0.375, 0.5099, 0.5, 0.5099, 0.375, 0.5, 0.25, 0.5, 0.25, 0.5099, 0.375, 0.5099, 0.25, 0.5, 0.125, 0.5, 0.125, 0.5099, 0.25, 0.5099, 0.125, 0.5, 0.0, 0.5, 0.0, 0.5099, 0.125, 0.5099, 1.0, 0.5, 1.0, 0.5102, 0.875, 0.5102, 0.875, 0.5, 0.875, 0.5, 0.875, 0.5102, 0.75, 0.5102, 0.75, 0.5, 0.75, 0.5, 0.75, 0.5102, 0.625, 0.5102, 0.625, 0.5, 0.625, 0.5, 0.625, 0.5102, 0.5, 0.5102, 0.5, 0.5, 0.5, 0.5, 0.5, 0.5102, 0.375, 0.5102, 0.375, 0.5, 0.375, 0.5, 0.375, 0.5102, 0.25, 0.5102, 0.25, 0.5, 0.25, 0.5, 0.25, 0.5102, 0.125, 0.5102, 0.125, 0.5, 0.125, 0.5, 0.125, 0.5102, 0.0, 0.5102, 0.0, 0.5])
me_cylinder_001.materials.append(mat_material)
me_cylinder_001.update()
me_cylinder_002 = bpy.data.meshes.new('Cylinder.002')
me_cylinder_002.from_pydata([(-0.9701, 0.05344, -2.334), (-0.9657, 0.0431, -0.9951), (-1.042, 0.0404, -2.357), (-1.017, 0.02951, -0.9397), (-1.072, 0.007986, -2.366), (-1.038, -0.00314, -0.9169), (-1.042, -0.02482, -2.357), (-1.017, -0.03571, -0.9401), (-0.9705, -0.0388, -2.335), (-0.9662, -0.04913, -0.9956), (-0.8986, -0.02576, -2.313), (-0.9154, -0.03554, -1.051), (-0.8686, 0.006651, -2.304), (-0.8942, -0.002891, -1.074), (-0.8983, 0.03946, -2.312), (-0.9151, 0.02968, -1.051), (-1.257, 0.04932, -1.46), (-1.332, 0.03601, -1.467), (-1.363, 0.003486, -1.47), (-1.332, -0.02921, -1.467), (-1.257, -0.04292, -1.461), (-1.182, -0.02961, -1.455), (-1.151, 0.002918, -1.452), (-1.182, 0.03561, -1.454), (-0.9569, 0.007637, -2.399), (0.9701, 0.05344, -2.334), (0.9657, 0.0431, -0.9951), (1.042, 0.0404, -2.357), (1.017, 0.02951, -0.9397), (1.072, 0.007986, -2.366), (1.038, -0.00314, -0.9169), (1.042, -0.02482, -2.357), (1.017, -0.03571, -0.9401), (0.9705, -0.0388, -2.335), (0.9662, -0.04913, -0.9956), (0.8986, -0.02576, -2.313), (0.9154, -0.03554, -1.051), (0.8686, 0.006651, -2.304), (0.8942, -0.002891, -1.074), (0.8983, 0.03946, -2.312), (0.9151, 0.02968, -1.051), (1.257, 0.04932, -1.46), (1.332, 0.03601, -1.467), (1.363, 0.003486, -1.47), (1.332, -0.02921, -1.467), (1.257, -0.04292, -1.461), (1.182, -0.02961, -1.455), (1.151, 0.002918, -1.452), (1.182, 0.03561, -1.454), (0.9569, 0.007637, -2.399), (1.092, 0.03965, -2.204), (1.122, 0.007213, -2.212), (1.092, -0.02557, -2.204), (1.02, -0.03951, -2.185), (0.9473, -0.02643, -2.165), (0.9171, 0.006009, -2.157), (0.947, 0.0388, -2.165), (1.019, 0.05273, -2.184), (-1.087, 0.03972, -2.219), (-1.117, 0.007292, -2.228), (-1.087, -0.0255, -2.22), (-1.015, -0.03944, -2.2), (-0.9423, -0.02636, -2.18), (-0.9122, 0.006075, -2.172), (-0.942, 0.03886, -2.18), (-1.014, 0.0528, -2.2)], [], [(16, 1, 3, 17), (17, 3, 5, 18), (18, 5, 7, 19), (19, 7, 9, 20), (20, 9, 11, 21), (21, 11, 13, 22), (22, 13, 15, 23), (23, 15, 1, 16), (64, 23, 16, 65), (63, 22, 23, 64), (62, 21, 22, 63), (61, 20, 21, 62), (60, 19, 20, 61), (59, 18, 19, 60), (58, 17, 18, 59), (65, 16, 17, 58), (0, 2, 24), (2, 4, 24), (4, 6, 24), (6, 8, 24), (8, 10, 24), (10, 12, 24), (12, 14, 24), (14, 0, 24), (41, 42, 28, 26), (42, 43, 30, 28), (43, 44, 32, 30), (44, 45, 34, 32), (45, 46, 36, 34), (46, 47, 38, 36), (47, 48, 40, 38), (48, 41, 26, 40), (56, 57, 41, 48), (55, 56, 48, 47), (54, 55, 47, 46), (53, 54, 46, 45), (52, 53, 45, 44), (51, 52, 44, 43), (50, 51, 43, 42), (57, 50, 42, 41), (25, 49, 27), (27, 49, 29), (29, 49, 31), (31, 49, 33), (33, 49, 35), (35, 49, 37), (37, 49, 39), (39, 49, 25), (25, 27, 50, 57), (27, 29, 51, 50), (29, 31, 52, 51), (31, 33, 53, 52), (33, 35, 54, 53), (35, 37, 55, 54), (37, 39, 56, 55), (39, 25, 57, 56), (0, 65, 58, 2), (2, 58, 59, 4), (4, 59, 60, 6), (6, 60, 61, 8), (8, 61, 62, 10), (10, 62, 63, 12), (12, 63, 64, 14), (14, 64, 65, 0)])
me_cylinder_002.polygons.foreach_set('use_smooth', [True] * 64)
_uv = me_cylinder_002.uv_layers.new(name='UVMap')
_uv.uv.foreach_set('vector', [1.0, 0.5712, 1.0, 1.0, 0.875, 1.0, 0.875, 0.5712, 0.875, 0.5712, 0.875, 1.0, 0.75, 1.0, 0.75, 0.5712, 0.75, 0.5712, 0.75, 1.0, 0.625, 1.0, 0.625, 0.5712, 0.625, 0.5712, 0.625, 1.0, 0.5, 1.0, 0.5, 0.5712, 0.5, 0.5712, 0.5, 1.0, 0.375, 1.0, 0.375, 0.5712, 0.375, 0.5712, 0.375, 1.0, 0.25, 1.0, 0.25, 0.5712, 0.25, 0.5712, 0.25, 1.0, 0.125, 1.0, 0.125, 0.5712, 0.125, 0.5712, 0.125, 1.0, 0.0, 1.0, 0.0, 0.5712, 0.125, 0.511, 0.125, 0.5712, 0.0, 0.5712, 0.0, 0.511, 0.25, 0.511, 0.25, 0.5712, 0.125, 0.5712, 0.125, 0.511, 0.375, 0.511, 0.375, 0.5712, 0.25, 0.5712, 0.25, 0.511, 0.5, 0.511, 0.5, 0.5712, 0.375, 0.5712, 0.375, 0.511, 0.625, 0.511, 0.625, 0.5712, 0.5, 0.5712, 0.5, 0.511, 0.75, 0.511, 0.75, 0.5712, 0.625, 0.5712, 0.625, 0.511, 0.875, 0.511, 0.875, 0.5712, 0.75, 0.5712, 0.75, 0.511, 1.0, 0.511, 1.0, 0.5712, 0.875, 0.5712, 0.875, 0.511, 0.75, 0.49, 0.9197, 0.4197, 0.75, 0.25, 0.9197, 0.4197, 0.99, 0.25, 0.75, 0.25, 0.99, 0.25, 0.9197, 0.08029, 0.75, 0.25, 0.9197, 0.08029, 0.75, 0.01, 0.75, 0.25, 0.75, 0.01, 0.5803, 0.08029, 0.75, 0.25, 0.5803, 0.08029, 0.51, 0.25, 0.75, 0.25, 0.51, 0.25, 0.5803, 0.4197, 0.75, 0.25, 0.5803, 0.4197, 0.75, 0.49, 0.75, 0.25, 1.0, 0.5712, 0.875, 0.5712, 0.875, 1.0, 1.0, 1.0, 0.875, 0.5712, 0.75, 0.5712, 0.75, 1.0, 0.875, 1.0, 0.75, 0.5712, 0.625, 0.5712, 0.625, 1.0, 0.75, 1.0, 0.625, 0.5712, 0.5, 0.5712, 0.5, 1.0, 0.625, 1.0, 0.5, 0.5712, 0.375, 0.5712, 0.375, 1.0, 0.5, 1.0, 0.375, 0.5712, 0.25, 0.5712, 0.25, 1.0, 0.375, 1.0, 0.25, 0.5712, 0.125, 0.5712, 0.125, 1.0, 0.25, 1.0, 0.125, 0.5712, 0.0, 0.5712, 0.0, 1.0, 0.125, 1.0, 0.125, 0.5122, 0.0, 0.5122, 0.0, 0.5712, 0.125, 0.5712, 0.25, 0.5122, 0.125, 0.5122, 0.125, 0.5712, 0.25, 0.5712, 0.375, 0.5122, 0.25, 0.5122, 0.25, 0.5712, 0.375, 0.5712, 0.5, 0.5122, 0.375, 0.5122, 0.375, 0.5712, 0.5, 0.5712, 0.625, 0.5122, 0.5, 0.5122, 0.5, 0.5712, 0.625, 0.5712, 0.75, 0.5122, 0.625, 0.5122, 0.625, 0.5712, 0.75, 0.5712, 0.875, 0.5122, 0.75, 0.5122, 0.75, 0.5712, 0.875, 0.5712, 1.0, 0.5122, 0.875, 0.5122, 0.875, 0.5712, 1.0, 0.5712, 0.75, 0.49, 0.75, 0.25, 0.9197, 0.4197, 0.9197, 0.4197, 0.75, 0.25, 0.99, 0.25, 0.99, 0.25, 0.75, 0.25, 0.9197, 0.08029, 0.9197, 0.08029, 0.75, 0.25, 0.75, 0.01, 0.75, 0.01, 0.75, 0.25, 0.5803, 0.08029, 0.5803, 0.08029, 0.75, 0.25, 0.51, 0.25, 0.51, 0.25, 0.75, 0.25, 0.5803, 0.4197, 0.5803, 0.4197, 0.75, 0.25, 0.75, 0.49, 1.0, 0.5, 0.875, 0.5, 0.875, 0.5122, 1.0, 0.5122, 0.875, 0.5, 0.75, 0.5, 0.75, 0.5122, 0.875, 0.5122, 0.75, 0.5, 0.625, 0.5, 0.625, 0.5122, 0.75, 0.5122, 0.625, 0.5, 0.5, 0.5, 0.5, 0.5122, 0.625, 0.5122, 0.5, 0.5, 0.375, 0.5, 0.375, 0.5122, 0.5, 0.5122, 0.375, 0.5, 0.25, 0.5, 0.25, 0.5122, 0.375, 0.5122, 0.25, 0.5, 0.125, 0.5, 0.125, 0.5122, 0.25, 0.5122, 0.125, 0.5, 0.0, 0.5, 0.0, 0.5122, 0.125, 0.5122, 1.0, 0.5, 1.0, 0.511, 0.875, 0.511, 0.875, 0.5, 0.875, 0.5, 0.875, 0.511, 0.75, 0.511, 0.75, 0.5, 0.75, 0.5, 0.75, 0.511, 0.625, 0.511, 0.625, 0.5, 0.625, 0.5, 0.625, 0.511, 0.5, 0.511, 0.5, 0.5, 0.5, 0.5, 0.5, 0.511, 0.375, 0.511, 0.375, 0.5, 0.375, 0.5, 0.375, 0.511, 0.25, 0.511, 0.25, 0.5, 0.25, 0.5, 0.25, 0.511, 0.125, 0.511, 0.125, 0.5, 0.125, 0.5, 0.125, 0.511, 0.0, 0.511, 0.0, 0.5])
me_cylinder_002.materials.append(mat_material)
me_cylinder_002.update()
me_cube_001 = bpy.data.meshes.new('Cube.001')
me_cube_001.from_pydata([(-0.6953, -0.6245, -0.6124), (-0.6711, -0.5099, 0.5723), (-0.6953, 0.6245, -0.6124), (-0.5991, 0.6673, 0.5542), (0.738, -0.6245, -0.6101), (0.5938, -0.5571, 0.5542), (0.738, 0.6245, -0.6101), (0.5938, 0.6673, 0.5542), (-0.004715, 0.7513, -0.6124), (0.003231, 0.8429, 0.5542), (-0.004715, -0.7519, -0.6124), (0.003231, -0.886, 0.5542), (-0.6953, -0.8486, 0.1549), (-0.6953, 0.8486, 0.1549), (0.7136, 0.8486, 0.1549), (0.7136, -0.8486, 0.1549), (-0.003245, -1.022, 0.1549), (-0.003245, 1.021, 0.1549), (-0.7113, 0.8909, -0.1619), (0.738, 0.8909, -0.1187), (0.738, -0.7905, -0.1187), (-0.005398, -1.073, -0.1187), (-0.005398, 1.072, -0.1187), (-0.7113, -0.7398, -0.1619), (-0.3633, 0.6817, -0.6124), (-0.3886, -0.7317, 0.5542), (-0.3886, 0.7286, 0.5542), (-0.3633, -0.6817, -0.6124), (-0.3533, 0.9263, 0.1549), (-0.3533, -0.9263, 0.1549), (-0.3633, -0.8888, -0.1186), (-0.3633, 0.9725, -0.1187), (0.3809, 0.7809, 0.5542), (0.3552, -0.732, -0.6148), (0.3552, 0.7305, -0.6148), (0.3809, -0.7856, 0.5542), (0.3552, -0.9944, 0.1549), (0.3552, 0.9929, 0.1549), (0.3552, 1.042, -0.1187), (0.3552, -1.044, -0.1187), (-0.7112, 0.02234, -0.8902), (-0.8753, 0.02238, 0.5399), (0.7627, 0.02234, -0.8397), (0.8915, 0.02238, 0.5399), (0.0004992, 0.0266, 0.9551), (0.004327, 0.0266, -0.8541), (1.092, 0.02998, 0.07677), (-1.071, 0.02998, 0.07677), (-1.096, 0.03143, -0.2622), (1.13, 0.03143, -0.2313), (-0.3509, 0.02429, -0.8857), (-0.4275, 0.02429, 0.9052), (0.476, 0.02539, 0.9052), (0.3552, 0.02539, -0.8469), (-0.4776, 0.1078, 0.7798), (-0.8543, 0.1284, 1.507), (-0.4421, 0.0345, 0.8873), (-0.7484, 0.04956, 1.531), (-0.4279, -0.1422, 0.932), (-0.705, -0.1388, 1.54), (-0.4433, -0.3187, 0.8876), (-0.7496, -0.3263, 1.531), (-0.4793, -0.3917, 0.7801), (-0.8561, -0.4031, 1.508), (-0.5147, -0.3184, 0.6726), (-0.962, -0.3243, 1.484), (-0.529, -0.1417, 0.6279), (-1.005, -0.136, 1.474), (-0.5136, 0.03479, 0.6723), (-0.9608, 0.05155, 1.484), (-0.7514, 0.03931, 1.728), (-0.8529, 0.1135, 1.729), (-0.7099, -0.1377, 1.727), (-0.7526, -0.3139, 1.728), (-0.8545, -0.386, 1.729), (-0.956, -0.3119, 1.731), (-0.9975, -0.1349, 1.731), (-0.9548, 0.0413, 1.731), (-0.8537, -0.1361, 1.916), (0.03939, 0.1013, 0.7592), (0.0427, 0.02836, 0.874), (0.04359, -0.1482, 0.9216), (0.04155, -0.3248, 0.8742), (0.03777, -0.3981, 0.7596), (0.03446, -0.3252, 0.6447), (0.03357, -0.1487, 0.5971), (0.03561, 0.02799, 0.6445), (0.5865, 0.09757, 0.8797), (0.5348, 0.02512, 0.9789), (0.5129, -0.1512, 1.02), (0.5337, -0.3281, 0.9791), (0.5848, -0.4019, 0.8801), (0.6365, -0.3294, 0.781), (0.6583, -0.1531, 0.7398), (0.6376, 0.02374, 0.7807), (0.9037, 0.1112, 1.534), (0.7984, 0.03448, 1.563), (0.7543, -0.153, 1.576), (0.7972, -0.3413, 1.564), (0.902, -0.4203, 1.534), (1.007, -0.3435, 1.505), (1.051, -0.156, 1.492), (1.009, 0.03232, 1.504), (0.8802, 0.0965, 1.737), (0.7783, 0.02436, 1.741), (0.7356, -0.1518, 1.743), (0.7772, -0.3288, 1.741), (0.8786, -0.403, 1.737), (0.9804, -0.3308, 1.733), (1.023, -0.1546, 1.732), (0.9816, 0.02235, 1.733), (0.8794, -0.1531, 1.917), (-0.3309, -0.323, 0.8783), (-0.3248, -0.1463, 0.9248), (-0.3624, -0.1466, 0.6064), (-0.3574, -0.3231, 0.6532), (-0.3444, -0.3962, 0.7658), (-0.3563, 0.03005, 0.6529), (-0.3297, 0.03021, 0.878), (-0.3428, 0.1033, 0.7654), (0.4221, -0.3988, 0.7811), (0.4161, -0.3254, 0.893), (0.4141, -0.1487, 0.9392), (0.4172, 0.02778, 0.8927), (0.4298, 0.02724, 0.6688), (0.4318, -0.1495, 0.6226), (0.4286, -0.3259, 0.6691), (0.4237, 0.1007, 0.7807)], [], [(47, 41, 3, 13), (37, 32, 7, 14), (46, 43, 5, 15), (29, 25, 1, 12), (53, 42, 4, 33), (51, 41, 1, 25), (52, 44, 11, 35), (50, 45, 10, 27), (36, 35, 11, 16), (28, 26, 9, 17), (31, 28, 17, 22), (39, 36, 16, 21), (30, 29, 12, 23), (49, 46, 15, 20), (38, 37, 14, 19), (48, 47, 13, 18), (40, 48, 18, 2), (34, 38, 19, 6), (42, 49, 20, 4), (27, 30, 23, 0), (33, 39, 21, 10), (24, 31, 22, 8), (2, 18, 31, 24), (10, 21, 30, 27), (21, 16, 29, 30), (18, 13, 28, 31), (13, 3, 26, 28), (40, 50, 27, 0), (44, 51, 25, 11), (16, 11, 25, 29), (4, 20, 39, 33), (8, 22, 38, 34), (22, 17, 37, 38), (20, 15, 36, 39), (15, 5, 35, 36), (43, 52, 35, 5), (45, 53, 33, 10), (17, 9, 32, 37), (8, 34, 53, 45), (7, 32, 52, 43), (9, 26, 51, 44), (2, 24, 50, 40), (6, 19, 49, 42), (0, 23, 48, 40), (23, 12, 47, 48), (19, 14, 46, 49), (24, 8, 45, 50), (32, 9, 44, 52), (26, 3, 41, 51), (34, 6, 42, 53), (14, 7, 43, 46), (12, 1, 41, 47), (54, 55, 57, 56), (56, 57, 59, 58), (58, 59, 61, 60), (60, 61, 63, 62), (62, 63, 65, 64), (64, 65, 67, 66), (61, 59, 72, 73), (66, 67, 69, 68), (68, 69, 55, 54), (113, 112, 82, 81), (67, 65, 75, 76), (63, 61, 73, 74), (69, 67, 76, 77), (59, 57, 70, 72), (65, 63, 74, 75), (55, 69, 77, 71), (57, 55, 71, 70), (70, 71, 78), (71, 77, 78), (77, 76, 78), (76, 75, 78), (75, 74, 78), (74, 73, 78), (73, 72, 78), (72, 70, 78), (121, 120, 91, 90), (115, 114, 85, 84), (112, 116, 83, 82), (114, 117, 86, 85), (118, 113, 81, 80), (116, 115, 84, 83), (117, 119, 79, 86), (119, 118, 80, 79), (94, 87, 95, 102), (123, 122, 89, 88), (125, 124, 94, 93), (120, 126, 92, 91), (122, 121, 90, 89), (127, 123, 88, 87), (124, 127, 87, 94), (126, 125, 93, 92), (99, 100, 108, 107), (92, 93, 101, 100), (90, 91, 99, 98), (88, 89, 97, 96), (93, 94, 102, 101), (91, 92, 100, 99), (89, 90, 98, 97), (87, 88, 96, 95), (97, 98, 106, 105), (95, 96, 104, 103), (102, 95, 103, 110), (100, 101, 109, 108), (98, 99, 107, 106), (96, 97, 105, 104), (101, 102, 110, 109), (103, 104, 111), (104, 105, 111), (105, 106, 111), (106, 107, 111), (107, 108, 111), (108, 109, 111), (109, 110, 111), (110, 103, 111), (54, 56, 118, 119), (68, 54, 119, 117), (62, 64, 115, 116), (56, 58, 113, 118), (66, 68, 117, 114), (60, 62, 116, 112), (64, 66, 114, 115), (58, 60, 112, 113), (84, 85, 125, 126), (86, 79, 127, 124), (79, 80, 123, 127), (81, 82, 121, 122), (83, 84, 126, 120), (85, 86, 124, 125), (80, 81, 122, 123), (82, 83, 120, 121)])
me_cube_001.polygons.foreach_set('use_smooth', [True] * 132)
me_cube_001.polygons.foreach_set('material_index', [1, 1, 1, 1, 1, 1, 1, 1, 1, 1, 1, 1, 1, 1, 1, 1, 1, 1, 1, 1, 1, 1, 1, 1, 1, 1, 1, 1, 1, 1, 1, 1, 1, 1, 1, 1, 1, 1, 1, 1, 1, 1, 1, 1, 1, 1, 1, 1, 1, 1, 1, 1, 0, 0, 0, 0, 0, 0, 0, 0, 0, 1, 0, 0, 0, 0, 0, 0, 0, 0, 0, 0, 0, 0, 0, 0, 0, 0, 1, 1, 1, 1, 1, 1, 1, 0, 0, 0, 0, 0, 0, 0, 0, 0, 0, 0, 0, 0, 0, 0, 0, 0, 0, 0, 0, 0, 0, 0, 0, 0, 0, 0, 0, 0, 0, 0, 0, 0, 0, 0, 0, 0, 0, 0, 1, 1, 1, 1, 1, 1, 1, 1])
_uv = me_cube_001.uv_layers.new(name='UVMap')
_uv.uv.foreach_set('vector', [0.5, 0.1278, 0.625, 0.1278, 0.625, 0.25, 0.5, 0.25, 0.5, 0.4375, 0.625, 0.4375, 0.625, 0.5, 0.5, 0.5, 0.5, 0.6222, 0.625, 0.6222, 0.625, 0.75, 0.5, 0.75, 0.5, 0.9375, 0.625, 0.9375, 0.625, 1.0, 0.5, 1.0, 0.3125, 0.6222, 0.375, 0.6222, 0.375, 0.75, 0.3125, 0.75, 0.8125, 0.6222, 0.875, 0.6222, 0.875, 0.75, 0.8125, 0.75, 0.6875, 0.6222, 0.75, 0.6222, 0.75, 0.75, 0.6875, 0.75, 0.1875, 0.6222, 0.25, 0.6222, 0.25, 0.75, 0.1875, 0.75, 0.5, 0.8125, 0.625, 0.8125, 0.625, 0.875, 0.5, 0.875, 0.5, 0.3125, 0.625, 0.3125, 0.625, 0.375, 0.5, 0.375, 0.4578, 0.3125, 0.5, 0.3125, 0.5, 0.375, 0.4578, 0.375, 0.4578, 0.8125, 0.5, 0.8125, 0.5, 0.875, 0.4578, 0.875, 0.4578, 0.9375, 0.5, 0.9375, 0.5, 1.0, 0.4578, 1.0, 0.4578, 0.6222, 0.5, 0.6222, 0.5, 0.75, 0.4578, 0.75, 0.4578, 0.4375, 0.5, 0.4375, 0.5, 0.5, 0.4578, 0.5, 0.4578, 0.1278, 0.5, 0.1278, 0.5, 0.25, 0.4578, 0.25, 0.375, 0.1278, 0.4578, 0.1278, 0.4578, 0.25, 0.375, 0.25, 0.375, 0.4375, 0.4578, 0.4375, 0.4578, 0.5, 0.375, 0.5, 0.375, 0.6222, 0.4578, 0.6222, 0.4578, 0.75, 0.375, 0.75, 0.375, 0.9375, 0.4578, 0.9375, 0.4578, 1.0, 0.375, 1.0, 0.375, 0.8125, 0.4578, 0.8125, 0.4578, 0.875, 0.375, 0.875, 0.375, 0.3125, 0.4578, 0.3125, 0.4578, 0.375, 0.375, 0.375, 0.375, 0.25, 0.4578, 0.25, 0.4578, 0.3125, 0.375, 0.3125, 0.375, 0.875, 0.4578, 0.875, 0.4578, 0.9375, 0.375, 0.9375, 0.4578, 0.875, 0.5, 0.875, 0.5, 0.9375, 0.4578, 0.9375, 0.4578, 0.25, 0.5, 0.25, 0.5, 0.3125, 0.4578, 0.3125, 0.5, 0.25, 0.625, 0.25, 0.625, 0.3125, 0.5, 0.3125, 0.125, 0.6222, 0.1875, 0.6222, 0.1875, 0.75, 0.125, 0.75, 0.75, 0.6222, 0.8125, 0.6222, 0.8125, 0.75, 0.75, 0.75, 0.5, 0.875, 0.625, 0.875, 0.625, 0.9375, 0.5, 0.9375, 0.375, 0.75, 0.4578, 0.75, 0.4578, 0.8125, 0.375, 0.8125, 0.375, 0.375, 0.4578, 0.375, 0.4578, 0.4375, 0.375, 0.4375, 0.4578, 0.375, 0.5, 0.375, 0.5, 0.4375, 0.4578, 0.4375, 0.4578, 0.75, 0.5, 0.75, 0.5, 0.8125, 0.4578, 0.8125, 0.5, 0.75, 0.625, 0.75, 0.625, 0.8125, 0.5, 0.8125, 0.625, 0.6222, 0.6875, 0.6222, 0.6875, 0.75, 0.625, 0.75, 0.25, 0.6222, 0.3125, 0.6222, 0.3125, 0.75, 0.25, 0.75, 0.5, 0.375, 0.625, 0.375, 0.625, 0.4375, 0.5, 0.4375, 0.25, 0.5, 0.3125, 0.5, 0.3125, 0.6222, 0.25, 0.6222, 0.625, 0.5, 0.6875, 0.5, 0.6875, 0.6222, 0.625, 0.6222, 0.75, 0.5, 0.8125, 0.5, 0.8125, 0.6222, 0.75, 0.6222, 0.125, 0.5, 0.1875, 0.5, 0.1875, 0.6222, 0.125, 0.6222, 0.375, 0.5, 0.4578, 0.5, 0.4578, 0.6222, 0.375, 0.6222, 0.375, 0.0, 0.4578, 0.0, 0.4578, 0.1278, 0.375, 0.1278, 0.4578, 0.0, 0.5, 0.0, 0.5, 0.1278, 0.4578, 0.1278, 0.4578, 0.5, 0.5, 0.5, 0.5, 0.6222, 0.4578, 0.6222, 0.1875, 0.5, 0.25, 0.5, 0.25, 0.6222, 0.1875, 0.6222, 0.6875, 0.5, 0.75, 0.5, 0.75, 0.6222, 0.6875, 0.6222, 0.8125, 0.5, 0.875, 0.5, 0.875, 0.6222, 0.8125, 0.6222, 0.3125, 0.5, 0.375, 0.5, 0.375, 0.6222, 0.3125, 0.6222, 0.5, 0.5, 0.625, 0.5, 0.625, 0.6222, 0.5, 0.6222, 0.5, 0.0, 0.625, 0.0, 0.625, 0.1278, 0.5, 0.1278, 1.0, 0.5, 1.0, 1.0, 0.875, 1.0, 0.875, 0.5, 0.875, 0.5, 0.875, 1.0, 0.75, 1.0, 0.75, 0.5, 0.75, 0.5, 0.75, 1.0, 0.625, 1.0, 0.625, 0.5, 0.625, 0.5, 0.625, 1.0, 0.5, 1.0, 0.5, 0.5, 0.5, 0.5, 0.5, 1.0, 0.375, 1.0, 0.375, 0.5, 0.375, 0.5, 0.375, 1.0, 0.25, 1.0, 0.25, 0.5, 0.625, 1.0, 0.75, 1.0, 0.75, 1.0, 0.625, 1.0, 0.25, 0.5, 0.25, 1.0, 0.125, 1.0, 0.125, 0.5, 0.125, 0.5, 0.125, 1.0, 0.0, 1.0, 0.0, 0.5, 0.75, 0.5, 0.625, 0.5, 0.625, 0.5, 0.75, 0.5, 0.25, 1.0, 0.375, 1.0, 0.375, 1.0, 0.25, 1.0, 0.5, 1.0, 0.625, 1.0, 0.625, 1.0, 0.5, 1.0, 0.125, 1.0, 0.25, 1.0, 0.25, 1.0, 0.125, 1.0, 0.75, 1.0, 0.875, 1.0, 0.875, 1.0, 0.75, 1.0, 0.375, 1.0, 0.5, 1.0, 0.5, 1.0, 0.375, 1.0, 0.0, 1.0, 0.125, 1.0, 0.125, 1.0, 0.0, 1.0, 0.875, 1.0, 1.0, 1.0, 1.0, 1.0, 0.875, 1.0, 0.4197, 0.4197, 0.25, 0.49, 0.25, 0.25, 0.25, 0.49, 0.08029, 0.4197, 0.25, 0.25, 0.08029, 0.4197, 0.01, 0.25, 0.25, 0.25, 0.01, 0.25, 0.08029, 0.08029, 0.25, 0.25, 0.08029, 0.08029, 0.25, 0.01, 0.25, 0.25, 0.25, 0.01, 0.4197, 0.08029, 0.25, 0.25, 0.4197, 0.08029, 0.49, 0.25, 0.25, 0.25, 0.49, 0.25, 0.4197, 0.4197, 0.25, 0.25, 0.625, 0.5, 0.5, 0.5, 0.5, 0.5, 0.625, 0.5, 0.375, 0.5, 0.25, 0.5, 0.25, 0.5, 0.375, 0.5, 0.625, 0.5, 0.5, 0.5, 0.5, 0.5, 0.625, 0.5, 0.25, 0.5, 0.125, 0.5, 0.125, 0.5, 0.25, 0.5, 0.875, 0.5, 0.75, 0.5, 0.75, 0.5, 0.875, 0.5, 0.5, 0.5, 0.375, 0.5, 0.375, 0.5, 0.5, 0.5, 0.125, 0.5, 0.0, 0.5, 0.0, 0.5, 0.125, 0.5, 1.0, 0.5, 0.875, 0.5, 0.875, 0.5, 1.0, 0.5, 0.125, 0.5, 0.0, 0.5, 0.0, 0.5, 0.125, 0.5, 0.875, 0.5, 0.75, 0.5, 0.75, 0.5, 0.875, 0.5, 0.25, 0.5, 0.125, 0.5, 0.125, 0.5, 0.25, 0.5, 0.5, 0.5, 0.375, 0.5, 0.375, 0.5, 0.5, 0.5, 0.75, 0.5, 0.625, 0.5, 0.625, 0.5, 0.75, 0.5, 1.0, 0.5, 0.875, 0.5, 0.875, 0.5, 1.0, 0.5, 0.125, 0.5, 0.0, 0.5, 0.0, 0.5, 0.125, 0.5, 0.375, 0.5, 0.25, 0.5, 0.25, 0.5, 0.375, 0.5, 0.5, 0.5, 0.375, 0.5, 0.375, 0.5, 0.5, 0.5, 0.375, 0.5, 0.25, 0.5, 0.25, 0.5, 0.375, 0.5, 0.625, 0.5, 0.5, 0.5, 0.5, 0.5, 0.625, 0.5, 0.875, 0.5, 0.75, 0.5, 0.75, 0.5, 0.875, 0.5, 0.25, 0.5, 0.125, 0.5, 0.125, 0.5, 0.25, 0.5, 0.5, 0.5, 0.375, 0.5, 0.375, 0.5, 0.5, 0.5, 0.75, 0.5, 0.625, 0.5, 0.625, 0.5, 0.75, 0.5, 1.0, 0.5, 0.875, 0.5, 0.875, 0.5, 1.0, 0.5, 0.75, 0.5, 0.625, 0.5, 0.625, 0.5, 0.75, 0.5, 1.0, 0.5, 0.875, 0.5, 0.875, 0.5, 1.0, 0.5, 0.125, 0.5, 0.0, 0.5, 0.0, 0.5, 0.125, 0.5, 0.375, 0.5, 0.25, 0.5, 0.25, 0.5, 0.375, 0.5, 0.625, 0.5, 0.5, 0.5, 0.5, 0.5, 0.625, 0.5, 0.875, 0.5, 0.75, 0.5, 0.75, 0.5, 0.875, 0.5, 0.25, 0.5, 0.125, 0.5, 0.125, 0.5, 0.25, 0.5, 0.75, 0.49, 0.9197, 0.4197, 0.75, 0.25, 0.9197, 0.4197, 0.99, 0.25, 0.75, 0.25, 0.99, 0.25, 0.9197, 0.08029, 0.75, 0.25, 0.9197, 0.08029, 0.75, 0.01, 0.75, 0.25, 0.75, 0.01, 0.5803, 0.08029, 0.75, 0.25, 0.5803, 0.08029, 0.51, 0.25, 0.75, 0.25, 0.51, 0.25, 0.5803, 0.4197, 0.75, 0.25, 0.5803, 0.4197, 0.75, 0.49, 0.75, 0.25, 1.0, 0.5, 0.875, 0.5, 0.875, 0.5, 1.0, 0.5, 0.125, 0.5, 0.0, 0.5, 0.0, 0.5, 0.125, 0.5, 0.5, 0.5, 0.375, 0.5, 0.375, 0.5, 0.5, 0.5, 0.875, 0.5, 0.75, 0.5, 0.75, 0.5, 0.875, 0.5, 0.25, 0.5, 0.125, 0.5, 0.125, 0.5, 0.25, 0.5, 0.625, 0.5, 0.5, 0.5, 0.5, 0.5, 0.625, 0.5, 0.375, 0.5, 0.25, 0.5, 0.25, 0.5, 0.375, 0.5, 0.75, 0.5, 0.625, 0.5, 0.625, 0.5, 0.75, 0.5, 0.375, 0.5, 0.25, 0.5, 0.25, 0.5, 0.375, 0.5, 0.125, 0.5, 0.0, 0.5, 0.0, 0.5, 0.125, 0.5, 1.0, 0.5, 0.875, 0.5, 0.875, 0.5, 1.0, 0.5, 0.75, 0.5, 0.625, 0.5, 0.625, 0.5, 0.75, 0.5, 0.5, 0.5, 0.375, 0.5, 0.375, 0.5, 0.5, 0.5, 0.25, 0.5, 0.125, 0.5, 0.125, 0.5, 0.25, 0.5, 0.875, 0.5, 0.75, 0.5, 0.75, 0.5, 0.875, 0.5, 0.625, 0.5, 0.5, 0.5, 0.5, 0.5, 0.625, 0.5])
me_cube_001.materials.append(mat_material_001)
me_cube_001.materials.append(mat_material)
me_cube_001.update()

# ---- objects
ob_cube = bpy.data.objects.new('Cube', me_cube)
ob_empty = bpy.data.objects.new('Empty', None)
ob_cylinder = bpy.data.objects.new('Cylinder', me_cylinder)
ob_cylinder_001 = bpy.data.objects.new('Cylinder.001', me_cylinder_001)
ob_cylinder_002 = bpy.data.objects.new('Cylinder.002', me_cylinder_002)
ob_cube_001 = bpy.data.objects.new('Cube.001', me_cube_001)

# ---- transforms, parenting, visibility, modifiers, constraints
ob_cube.location = (0.0, -0.2129, 0.01871)
ob_cube.scale = (0.9234, 1.077, 1.175)
ob_cube.lock_rotations_4d = False
ob_cube.empty_display_type = 'ARROWS'
ob_cube.lineart.crease_threshold = 0.0
_m = ob_cube.modifiers.new('Auto Smooth', 'NODES')
_m.node_group = ng_auto_smooth
_gi = [s.identifier for s in ng_auto_smooth.interface.items_tree if s.item_type == 'SOCKET' and s.in_out == 'INPUT']
_m[_gi[1]] = 0.5236  # Angle
ob_empty.location = (-1.476, 2.567e-07, -1.911)
ob_empty.rotation_euler = (1.571, 0.0, 0.0)
ob_empty.scale = (2.628, 2.628, 2.628)
ob_empty.empty_display_type = 'IMAGE'
ob_empty.empty_display_size = 5.0
ob_cylinder.location = (0.0, 0.0, 0.0)
ob_cylinder.scale = (1.0, 2.71, 1.0)
ob_cylinder_001.location = (0.0, 0.0, 0.0)
ob_cylinder_001.scale = (1.0, 2.437, 1.0)
ob_cylinder_002.location = (0.0, 0.0, 0.0)
ob_cylinder_002.scale = (1.0, 2.437, 1.0)
ob_cube_001.location = (0.0, 0.0, 1.339)
ob_cube_001.scale = (0.7382, 0.4251, 0.6539)

# ---- collection membership
col_collection.objects.link(ob_cube)
col_collection.objects.link(ob_empty)
col_collection.objects.link(ob_cylinder)
col_collection.objects.link(ob_cylinder_001)
col_collection.objects.link(ob_cylinder_002)
col_collection.objects.link(ob_cube_001)

# ---- scene / render settings (as saved in the file)
scene.frame_start = 1; scene.frame_end = 250; scene.frame_set(1)
scene.render.engine = 'BLENDER_EEVEE_NEXT'
scene.cycles.sampling_pattern = 'TABULATED_SOBOL'
scene.view_settings.view_transform = 'Filmic'
bpy.context.view_layer.update()

# ---- added for rendering (the .blend has no active camera and no usable light): camera, sun
cam_auto = bpy.data.cameras.new('AutoCamera')
cam_auto.lens = 50.0
cam_auto.sensor_width = 36.0
cam_auto.clip_end = 1000.0
ob_auto_camera = bpy.data.objects.new('AutoCamera', cam_auto)
scene.collection.objects.link(ob_auto_camera)
ob_auto_camera.location = (6.31266, -7.59724, 5.14683)
ob_auto_camera.rotation_euler = (1.09748, -7.21219e-08, 0.694738)
scene.camera = ob_auto_camera
light_auto_sun = bpy.data.lights.new('AutoSun', 'SUN')
light_auto_sun.energy = 3.0
light_auto_sun.angle = 0.0523599
ob_auto_sun = bpy.data.objects.new('AutoSun', light_auto_sun)
scene.collection.objects.link(ob_auto_sun)
ob_auto_sun.rotation_euler = (0.872665, 0.174533, 0.523599)
bpy.context.view_layer.update()
